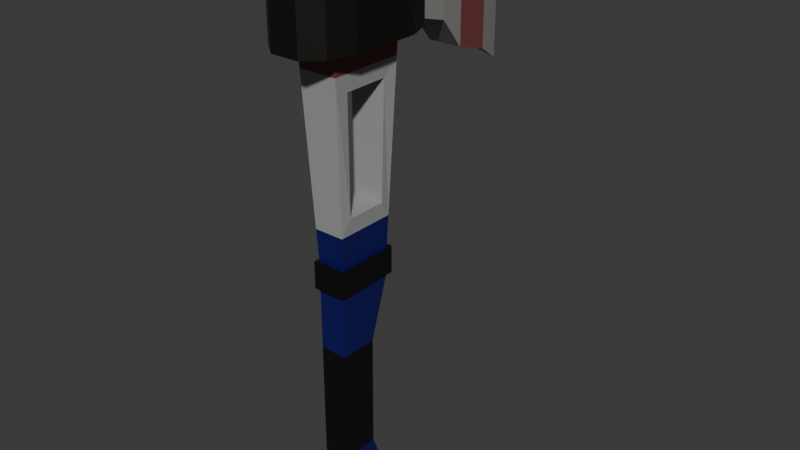 # Source: axe_v001.blend  (saved by Blender 4.2.66; exported with 4.5.12 LTS)
import bpy
from mathutils import Matrix  # noqa: F401  (used for matrix-valued properties, if any)

bpy.ops.wm.read_factory_settings(use_empty=True)
scene = bpy.context.scene
scene.name = 'Scene'

# ---- collections
col_collection = bpy.data.collections.new('Collection'); scene.collection.children.link(col_collection)

# ---- materials (node trees are filled in below, after node groups)
mat_material = bpy.data.materials.new('Material')
mat_material.alpha_threshold = 0.0
mat_material.use_transparent_shadow = False
mat_material.roughness = 0.5
mat_material.line_color = (0.0, 0.0, 0.0, 1.0)
mat_head = bpy.data.materials.new('Head')
mat_head2 = bpy.data.materials.new('Head2')
mat_head3 = bpy.data.materials.new('Head3')
mat_handle1 = bpy.data.materials.new('Handle1')
mat_bump = bpy.data.materials.new('Bump')
mat_mod = bpy.data.materials.new('Mod')
mat_handle2 = bpy.data.materials.new('Handle2')

# ---- material node trees
mat_material.use_nodes = True; mat_material.node_tree.nodes.clear()
_N = mat_material.node_tree.nodes; _L = mat_material.node_tree.links
n0 = _N.new('ShaderNodeOutputMaterial'); n0.name = 'Material Output'; n0.location = (300, 300)
n1 = _N.new('ShaderNodeBsdfPrincipled'); n1.name = 'Principled BSDF'; n1.location = (10, 300)
n1.inputs[3].default_value = 1.45
_L.new(n1.outputs[0], n0.inputs[0])
n0.is_active_output = True
mat_head.use_nodes = True; mat_head.node_tree.nodes.clear()
_N = mat_head.node_tree.nodes; _L = mat_head.node_tree.links
n0 = _N.new('ShaderNodeBsdfPrincipled'); n0.name = 'Principled BSDF'; n0.location = (10, 300)
n0.inputs[0].default_value = (0.2384, 0.2307, 0.2195, 1.0)
n1 = _N.new('ShaderNodeOutputMaterial'); n1.name = 'Material Output'; n1.location = (300, 300)
_L.new(n0.outputs[0], n1.inputs[0])
n1.is_active_output = True
mat_head2.use_nodes = True; mat_head2.node_tree.nodes.clear()
_N = mat_head2.node_tree.nodes; _L = mat_head2.node_tree.links
n0 = _N.new('ShaderNodeBsdfPrincipled'); n0.name = 'Principled BSDF'; n0.location = (10, 300)
n0.inputs[0].default_value = (0.2542, 0.05951, 0.06663, 1.0)
n1 = _N.new('ShaderNodeOutputMaterial'); n1.name = 'Material Output'; n1.location = (300, 300)
_L.new(n0.outputs[0], n1.inputs[0])
n1.is_active_output = True
mat_head3.use_nodes = True; mat_head3.node_tree.nodes.clear()
_N = mat_head3.node_tree.nodes; _L = mat_head3.node_tree.links
n0 = _N.new('ShaderNodeBsdfPrincipled'); n0.name = 'Principled BSDF'; n0.location = (10, 300)
n0.inputs[0].default_value = (0.004025, 0.003676, 0.002731, 1.0)
n1 = _N.new('ShaderNodeOutputMaterial'); n1.name = 'Material Output'; n1.location = (300, 300)
_L.new(n0.outputs[0], n1.inputs[0])
n1.is_active_output = True
mat_handle1.use_nodes = True; mat_handle1.node_tree.nodes.clear()
_N = mat_handle1.node_tree.nodes; _L = mat_handle1.node_tree.links
n0 = _N.new('ShaderNodeBsdfPrincipled'); n0.name = 'Principled BSDF'; n0.location = (10, 300)
n0.inputs[0].default_value = (0.00359, 0.003233, 0.1088, 1.0)
n1 = _N.new('ShaderNodeOutputMaterial'); n1.name = 'Material Output'; n1.location = (300, 300)
_L.new(n0.outputs[0], n1.inputs[0])
n1.is_active_output = True
mat_bump.use_nodes = True; mat_bump.node_tree.nodes.clear()
_N = mat_bump.node_tree.nodes; _L = mat_bump.node_tree.links
n0 = _N.new('ShaderNodeBsdfPrincipled'); n0.name = 'Principled BSDF'; n0.location = (10, 300)
n0.inputs[0].default_value = (0.002198, 0.002198, 0.002198, 1.0)
n1 = _N.new('ShaderNodeOutputMaterial'); n1.name = 'Material Output'; n1.location = (300, 300)
_L.new(n0.outputs[0], n1.inputs[0])
n1.is_active_output = True
mat_mod.use_nodes = True; mat_mod.node_tree.nodes.clear()
_N = mat_mod.node_tree.nodes; _L = mat_mod.node_tree.links
n0 = _N.new('ShaderNodeBsdfPrincipled'); n0.name = 'Principled BSDF'; n0.location = (10, 300)
n0.inputs[0].default_value = (0.3416, 0.3416, 0.3416, 1.0)
n1 = _N.new('ShaderNodeOutputMaterial'); n1.name = 'Material Output'; n1.location = (300, 300)
_L.new(n0.outputs[0], n1.inputs[0])
n1.is_active_output = True
mat_handle2.use_nodes = True; mat_handle2.node_tree.nodes.clear()
_N = mat_handle2.node_tree.nodes; _L = mat_handle2.node_tree.links
n0 = _N.new('ShaderNodeBsdfPrincipled'); n0.name = 'Principled BSDF'; n0.location = (10, 300)
n0.inputs[0].default_value = (0.1812, 0.04666, 0.04519, 1.0)
n1 = _N.new('ShaderNodeOutputMaterial'); n1.name = 'Material Output'; n1.location = (300, 300)
_L.new(n0.outputs[0], n1.inputs[0])
n1.is_active_output = True

# ---- world
world_world = bpy.data.worlds.new('World'); scene.world = world_world
world_world.use_nodes = True; world_world.node_tree.nodes.clear()
_N = world_world.node_tree.nodes; _L = world_world.node_tree.links
n0 = _N.new('ShaderNodeOutputWorld'); n0.name = 'World Output'; n0.location = (300, 300)
n1 = _N.new('ShaderNodeBackground'); n1.name = 'Background'; n1.location = (10, 300)
n1.inputs[0].default_value = (0.05088, 0.05088, 0.05088, 1.0)
_L.new(n1.outputs[0], n0.inputs[0])
n0.is_active_output = True
world_world.color = (0.05088, 0.05088, 0.05088)
world_world.sun_shadow_jitter_overblur = 0.0

# ---- meshes
me_cube = bpy.data.meshes.new('Cube')
me_cube.from_pydata([(0.9004, 0.9034, 0.9026), (0.9004, 0.9034, -0.9026), (0.9004, -0.9017, 0.9026), (0.9004, -0.9017, -0.9026), (-0.9048, 0.9034, 0.9026), (-0.9048, 0.9034, -0.9026), (-0.9048, -0.9017, 0.9026), (-0.9048, -0.9017, -0.9026), (-1.162, 0.5405, -0.9026), (1.142, 0.5405, 0.9026), (-1.162, 0.5405, 0.9026), (1.142, 0.5405, -0.9026), (-1.162, -0.5164, -0.9026), (1.142, -0.5164, 0.9026), (-1.162, -0.5164, 0.9026), (1.142, -0.5164, -0.9026), (-0.439, 1.128, -0.9026), (-0.439, -1.127, 0.9026), (-0.439, -1.127, -0.9026), (-0.439, 1.128, 0.9026), (-0.5935, 0.6446, -0.9026), (-0.5935, 0.6446, 0.9026), (-0.5935, -0.6205, -0.9026), (-0.5935, -0.6205, 0.9026), (0.3788, -1.127, -0.9026), (0.3788, 1.128, 0.9026), (0.5333, 0.6446, 0.9026), (0.5333, -0.6205, 0.9026), (0.3788, 1.128, -0.9026), (0.3788, -1.127, 0.9026), (0.5333, 0.6446, -0.9026), (0.5333, -0.6205, -0.9026), (-0.0301, 0.6446, -0.9026), (-0.0301, -0.6205, -0.9026), (-0.5935, 0.01205, 0.9026), (-0.5935, 0.01205, -0.9026), (-0.0301, 0.6446, 0.9026), (-0.0301, -0.6205, 0.9026), (0.5333, 0.01205, 0.9026), (0.5333, 0.01205, -0.9026), (-0.5255, 1.572, -1.454), (0.4653, 1.572, -1.454), (-0.0301, 0.7943, -0.9026), (-0.7341, 0.7943, -0.9026), (-0.0301, -0.7702, -0.9026), (-0.7341, -0.7702, -0.9026), (-0.7341, 0.01205, 0.9026), (-0.7341, -0.7702, 0.9026), (-0.7341, 0.01205, -0.9026), (-0.0301, 0.7943, 0.9026), (0.6739, 0.7943, 0.9026), (-0.0301, -0.7702, 0.9026), (0.6739, -0.7702, 0.9026), (0.6739, 0.01205, 0.9026), (0.6739, 0.01205, -0.9026), (0.6739, -0.7702, -0.9026), (0.6739, 0.7943, -0.9026), (-0.7341, 0.7943, 0.9026), (-0.5255, 1.572, 1.127), (0.4653, 1.572, 1.127), (0.3896, 2.113, -0.1061), (-0.4498, 2.113, -0.1061), (-0.4498, 2.113, 0.8323), (0.3896, 2.113, 0.8323), (0.1802, 2.577, -0.09909), (-0.2404, 2.577, -0.09909), (-0.2404, 2.577, 0.9164), (0.1802, 2.577, 0.9164), (-0.005025, 3.119, -1.524), (-0.05517, 3.119, -1.524), (-0.05517, 3.119, 2.915), (-0.005025, 3.119, 2.915), (-0.5255, 1.946, 1.989), (-0.5255, 1.946, -1.454), (0.4653, 1.946, 1.989), (0.4653, 1.946, -1.454), (-0.1647, 2.744, 2.474), (-0.1647, 2.744, -1.414), (0.1045, 2.744, 2.474), (0.1045, 2.744, -1.414)], [], [(47, 14, 6, 17), (18, 17, 6, 7), (8, 10, 4, 5), (55, 15, 3, 24), (15, 13, 2, 3), (28, 25, 0, 1), (1, 0, 9, 11), (28, 1, 11, 56), (12, 14, 10, 8), (19, 4, 10, 57), (7, 6, 14, 12), (11, 9, 13, 15), (56, 11, 15, 55, 54), (57, 10, 14, 47, 46), (33, 22, 23, 37), (8, 43, 48, 45, 12), (25, 19, 57, 49, 50), (5, 16, 43, 8), (5, 4, 19, 16), (12, 45, 18, 7), (24, 29, 17, 18), (52, 51, 47, 17, 29), (13, 52, 29, 2), (3, 2, 29, 24), (0, 25, 50, 9), (9, 50, 53, 52, 13), (33, 37, 27, 31), (16, 28, 56, 42, 43), (16, 19, 58, 40), (45, 44, 55, 24, 18), (22, 35, 34, 23), (34, 35, 20, 21), (20, 32, 36, 21), (32, 30, 26, 36), (30, 39, 38, 26), (31, 27, 38, 39), (32, 20, 43, 42), (22, 33, 44, 45), (23, 34, 46, 47), (35, 22, 45, 48), (36, 26, 50, 49), (27, 37, 51, 52), (38, 27, 52, 53), (31, 39, 54, 55), (30, 32, 42, 56), (33, 31, 55, 44), (34, 21, 57, 46), (20, 35, 48, 43), (21, 36, 49, 57), (37, 23, 47, 51), (26, 38, 53, 50), (39, 30, 56, 54), (59, 41, 75, 74), (25, 28, 41, 59), (19, 25, 59, 58), (28, 16, 40, 41), (61, 60, 64, 65), (40, 58, 72, 73), (58, 59, 74, 72), (41, 40, 73, 75), (76, 78, 71, 70), (72, 74, 78, 76), (75, 73, 77, 79), (61, 62, 63, 60), (69, 70, 71, 68), (79, 77, 69, 68), (78, 79, 68, 71), (77, 76, 70, 69), (62, 61, 73, 72), (60, 63, 74, 75), (65, 66, 76, 77), (67, 64, 79, 78), (66, 62, 72, 76), (61, 65, 77, 73), (63, 67, 78, 74), (64, 60, 75, 79), (66, 67, 63, 62), (65, 64, 67, 66)])
me_cube.polygons.foreach_set('material_index', [3, 3, 3, 3, 3, 3, 3, 3, 3, 3, 3, 3, 3, 3, 1, 3, 1, 3, 3, 3, 3, 3, 3, 3, 3, 3, 1, 1, 1, 3, 1, 1, 1, 1, 3, 1, 3, 3, 3, 3, 3, 3, 3, 3, 3, 3, 3, 3, 3, 3, 3, 3, 1, 1, 1, 1, 2, 1, 1, 1, 1, 2, 2, 2, 1, 1, 1, 1, 2, 2, 2, 2, 2, 2, 2, 2, 2, 2])
_uv = me_cube.uv_layers.new(name='UVMap')
_uv.uv.foreach_set('vector', [0.7992, 0.6738, 0.875, 0.6738, 0.875, 0.75, 0.7992, 0.75, 0.375, 0.9242, 0.625, 0.9242, 0.625, 1.0, 0.375, 1.0, 0.375, 0.1769, 0.625, 0.1769, 0.625, 0.25, 0.375, 0.25, 0.2915, 0.6738, 0.375, 0.6738, 0.375, 0.75, 0.2915, 0.75, 0.375, 0.6738, 0.625, 0.6738, 0.625, 0.75, 0.375, 0.75, 0.375, 0.4165, 0.625, 0.4165, 0.625, 0.5, 0.375, 0.5, 0.375, 0.5, 0.625, 0.5, 0.625, 0.5731, 0.375, 0.5731, 0.2915, 0.5, 0.375, 0.5, 0.375, 0.5731, 0.2915, 0.5731, 0.375, 0.07618, 0.625, 0.07618, 0.625, 0.1769, 0.375, 0.1769, 0.7992, 0.5, 0.875, 0.5, 0.875, 0.5731, 0.7992, 0.5731, 0.375, 0.0, 0.625, 0.0, 0.625, 0.07618, 0.375, 0.07618, 0.375, 0.5731, 0.625, 0.5731, 0.625, 0.6738, 0.375, 0.6738, 0.2915, 0.5731, 0.375, 0.5731, 0.375, 0.6738, 0.2915, 0.6738, 0.2915, 0.6235, 0.7992, 0.5731, 0.875, 0.5731, 0.875, 0.6738, 0.7992, 0.6738, 0.7992, 0.6235, 0.2461, 0.6696, 0.2051, 0.6696, 0.7949, 0.6696, 0.7539, 0.6696, 0.125, 0.5731, 0.2008, 0.5731, 0.2008, 0.6235, 0.2008, 0.6738, 0.125, 0.6738, 0.7085, 0.5, 0.7992, 0.5, 0.7992, 0.5731, 0.7539, 0.5731, 0.7085, 0.5731, 0.125, 0.5, 0.2008, 0.5, 0.2008, 0.5731, 0.125, 0.5731, 0.375, 0.25, 0.625, 0.25, 0.625, 0.3258, 0.375, 0.3258, 0.125, 0.6738, 0.2008, 0.6738, 0.2008, 0.75, 0.125, 0.75, 0.375, 0.8335, 0.625, 0.8335, 0.625, 0.9242, 0.375, 0.9242, 0.7085, 0.6738, 0.7539, 0.6738, 0.7992, 0.6738, 0.7992, 0.75, 0.7085, 0.75, 0.625, 0.6738, 0.7085, 0.6738, 0.7085, 0.75, 0.625, 0.75, 0.375, 0.75, 0.625, 0.75, 0.625, 0.8335, 0.375, 0.8335, 0.625, 0.5, 0.7085, 0.5, 0.7085, 0.5731, 0.625, 0.5731, 0.625, 0.5731, 0.7085, 0.5731, 0.7085, 0.6235, 0.7085, 0.6738, 0.625, 0.6738, 0.2461, 0.6696, 0.7539, 0.6696, 0.7128, 0.6696, 0.2872, 0.6696, 0.2008, 0.5, 0.2915, 0.5, 0.2915, 0.5731, 0.2461, 0.5731, 0.2008, 0.5731, 0.375, 0.3258, 0.625, 0.3258, 0.625, 0.3258, 0.375, 0.3258, 0.2008, 0.6738, 0.2461, 0.6738, 0.2915, 0.6738, 0.2915, 0.75, 0.2008, 0.75, 0.2051, 0.6696, 0.2051, 0.6235, 0.7949, 0.6235, 0.7949, 0.6696, 0.7949, 0.6235, 0.2051, 0.6235, 0.2051, 0.5773, 0.7949, 0.5773, 0.2051, 0.5773, 0.2461, 0.5773, 0.7539, 0.5773, 0.7949, 0.5773, 0.2461, 0.5773, 0.2872, 0.5773, 0.7128, 0.5773, 0.7539, 0.5773, 0.2872, 0.5773, 0.2872, 0.6235, 0.7128, 0.6235, 0.7128, 0.5773, 0.2872, 0.6696, 0.7128, 0.6696, 0.7128, 0.6235, 0.2872, 0.6235, 0.2461, 0.5773, 0.2051, 0.5773, 0.2008, 0.5731, 0.2461, 0.5731, 0.2051, 0.6696, 0.2461, 0.6696, 0.2461, 0.6738, 0.2008, 0.6738, 0.7949, 0.6696, 0.7949, 0.6235, 0.7992, 0.6235, 0.7992, 0.6738, 0.2051, 0.6235, 0.2051, 0.6696, 0.2008, 0.6738, 0.2008, 0.6235, 0.7539, 0.5773, 0.7128, 0.5773, 0.7085, 0.5731, 0.7539, 0.5731, 0.7128, 0.6696, 0.7539, 0.6696, 0.7539, 0.6738, 0.7085, 0.6738, 0.7128, 0.6235, 0.7128, 0.6696, 0.7085, 0.6738, 0.7085, 0.6235, 0.2872, 0.6696, 0.2872, 0.6235, 0.2915, 0.6235, 0.2915, 0.6738, 0.2872, 0.5773, 0.2461, 0.5773, 0.2461, 0.5731, 0.2915, 0.5731, 0.2461, 0.6696, 0.2872, 0.6696, 0.2915, 0.6738, 0.2461, 0.6738, 0.7949, 0.6235, 0.7949, 0.5773, 0.7992, 0.5731, 0.7992, 0.6235, 0.2051, 0.5773, 0.2051, 0.6235, 0.2008, 0.6235, 0.2008, 0.5731, 0.7949, 0.5773, 0.7539, 0.5773, 0.7539, 0.5731, 0.7992, 0.5731, 0.7539, 0.6696, 0.7949, 0.6696, 0.7992, 0.6738, 0.7539, 0.6738, 0.7128, 0.5773, 0.7128, 0.6235, 0.7085, 0.6235, 0.7085, 0.5731, 0.2872, 0.6235, 0.2872, 0.5773, 0.2915, 0.5731, 0.2915, 0.6235, 0.625, 0.4165, 0.375, 0.4165, 0.375, 0.4165, 0.625, 0.4165, 0.625, 0.4165, 0.375, 0.4165, 0.375, 0.4165, 0.625, 0.4165, 0.7992, 0.5, 0.7085, 0.5, 0.7085, 0.5, 0.7992, 0.5, 0.2915, 0.5, 0.2008, 0.5, 0.2008, 0.5, 0.2915, 0.5, 0.3879, 0.3258, 0.3879, 0.4165, 0.3874, 0.4165, 0.3874, 0.3258, 0.375, 0.3258, 0.625, 0.3258, 0.625, 0.3258, 0.375, 0.3258, 0.7992, 0.5, 0.7085, 0.5, 0.7085, 0.5, 0.7992, 0.5, 0.2915, 0.5, 0.2008, 0.5, 0.2008, 0.5, 0.2915, 0.5, 0.7992, 0.5, 0.7085, 0.5, 0.7085, 0.5, 0.7992, 0.5, 0.7992, 0.5, 0.7085, 0.5, 0.7085, 0.5, 0.7992, 0.5, 0.2915, 0.5, 0.2008, 0.5, 0.2008, 0.5, 0.2915, 0.5, 0.3879, 0.3258, 0.6107, 0.3258, 0.6107, 0.4165, 0.3879, 0.4165, 0.375, 0.3258, 0.625, 0.3258, 0.625, 0.4165, 0.375, 0.4165, 0.2915, 0.5, 0.2008, 0.5, 0.2008, 0.5, 0.2915, 0.5, 0.625, 0.4165, 0.375, 0.4165, 0.375, 0.4165, 0.625, 0.4165, 0.375, 0.3258, 0.625, 0.3258, 0.625, 0.3258, 0.375, 0.3258, 0.6107, 0.3258, 0.3879, 0.3258, 0.375, 0.3258, 0.625, 0.3258, 0.3879, 0.4165, 0.6107, 0.4165, 0.625, 0.4165, 0.375, 0.4165, 0.3874, 0.3258, 0.6112, 0.3258, 0.625, 0.3258, 0.375, 0.3258, 0.6112, 0.4165, 0.3874, 0.4165, 0.375, 0.4165, 0.625, 0.4165, 0.6112, 0.3258, 0.6107, 0.3258, 0.625, 0.3258, 0.625, 0.3258, 0.3879, 0.3258, 0.3874, 0.3258, 0.375, 0.3258, 0.375, 0.3258, 0.6107, 0.4165, 0.6112, 0.4165, 0.625, 0.4165, 0.625, 0.4165, 0.3874, 0.4165, 0.3879, 0.4165, 0.375, 0.4165, 0.375, 0.4165, 0.6112, 0.3258, 0.6112, 0.4165, 0.6107, 0.4165, 0.6107, 0.3258, 0.3874, 0.3258, 0.3874, 0.4165, 0.6112, 0.4165, 0.6112, 0.3258])
me_cube.materials.append(mat_material)
me_cube.materials.append(mat_head)
me_cube.materials.append(mat_head2)
me_cube.materials.append(mat_head3)
me_cube.use_mirror_vertex_groups = False
me_cube.update()
me_cube_001 = bpy.data.meshes.new('Cube.001')
me_cube_001.from_pydata([(-0.5575, -0.702, -1.0), (-1.0, -1.0, 1.0), (-0.5575, 0.702, -1.0), (-1.0, 1.0, 1.0), (0.5575, -0.702, -1.0), (1.0, -1.0, 1.0), (0.5575, 0.702, -1.0), (1.0, 1.0, 1.0), (-0.6495, -0.6629, 0.002764), (-0.6495, 0.6932, 0.002764), (0.6495, 0.6932, 0.002764), (0.6495, -0.6629, 0.002764), (-0.6495, 0.6932, -0.08352), (0.6495, 0.6932, -0.08352), (0.6495, -0.6629, -0.08352), (-0.6495, -0.6629, -0.08352), (-0.5665, 0.7011, -0.9102), (0.5665, 0.7011, -0.9102), (0.5665, -0.6982, -0.9102), (-0.5665, -0.6982, -0.9102), (-0.7473, -0.765, -0.09002), (-0.7473, -0.765, 0.009262), (0.7473, -0.765, 0.009262), (0.7473, 0.7953, 0.009262), (-0.7473, 0.7953, 0.009262), (-0.7473, 0.7953, -0.09002), (0.7473, 0.7953, -0.09002), (0.7473, -0.765, -0.09002), (-0.6259, -0.6729, -0.3187), (-0.6259, 0.22, -0.3187), (0.6259, 0.22, -0.3187), (0.6259, -0.6729, -0.3187), (-0.584, 0.2241, -0.7359), (0.584, 0.2241, -0.7359), (0.584, -0.6907, -0.7359), (-0.584, -0.6907, -0.7359), (-0.6345, 0.799, -1.006), (-0.6345, -0.7992, -1.006), (-0.6448, 0.798, -0.904), (0.6345, 0.799, -1.006), (0.6448, 0.798, -0.904), (0.6345, -0.7992, -1.006), (0.6448, -0.7948, -0.904), (-0.6448, -0.7948, -0.904), (-0.8195, -0.5246, 0.5982), (-0.8195, 0.5422, 0.5982), (0.8195, 0.5422, 0.5982), (0.8195, -0.5246, 0.5982), (-0.7518, 0.4932, 0.182), (0.7518, 0.4932, 0.182), (0.7518, -0.4708, 0.182), (-0.7518, -0.4708, 0.182), (-0.6918, -0.7036, 0.1231), (-0.8795, -0.8841, 0.6571), (0.8795, 0.8945, 0.6571), (0.8795, -0.8841, 0.6571), (-0.8795, 0.8945, 0.6571), (-0.6918, 0.7302, 0.1231), (0.6918, 0.7302, 0.1231), (0.6918, -0.7036, 0.1231)], [], [(53, 1, 3, 56), (56, 3, 7, 54), (54, 7, 5, 55), (55, 5, 1, 53), (2, 6, 4, 0), (7, 3, 1, 5), (13, 12, 25, 26), (11, 8, 21, 22), (15, 14, 27, 20), (9, 10, 23, 24), (28, 15, 12, 29), (29, 12, 13, 30), (30, 13, 14, 31), (31, 14, 15, 28), (0, 4, 41, 37), (18, 19, 43, 42), (16, 17, 40, 38), (4, 6, 39, 41), (27, 22, 21, 20), (26, 23, 22, 27), (25, 24, 23, 26), (20, 21, 24, 25), (8, 9, 24, 21), (10, 11, 22, 23), (14, 13, 26, 27), (12, 15, 20, 25), (34, 31, 28, 35), (33, 30, 31, 34), (32, 29, 30, 33), (35, 28, 29, 32), (19, 35, 32, 16), (16, 32, 33, 17), (17, 33, 34, 18), (18, 34, 35, 19), (41, 42, 43, 37), (39, 40, 42, 41), (36, 38, 40, 39), (37, 43, 38, 36), (6, 2, 36, 39), (19, 16, 38, 43), (17, 18, 42, 40), (2, 0, 37, 36), (59, 55, 53, 52), (48, 49, 46, 45), (57, 56, 54, 58), (51, 44, 47, 50), (8, 52, 57, 9), (9, 57, 58, 10), (10, 58, 59, 11), (11, 59, 52, 8), (44, 51, 52, 53), (47, 46, 54, 55), (45, 44, 53, 56), (48, 45, 56, 57), (46, 49, 58, 54), (50, 47, 55, 59), (51, 48, 57, 52), (49, 50, 59, 58), (51, 50, 49, 48), (46, 47, 44, 45)])
me_cube_001.polygons.foreach_set('material_index', [3, 3, 3, 3, 1, 3, 1, 1, 1, 1, 0, 0, 0, 0, 0, 1, 1, 0, 1, 1, 1, 1, 1, 1, 1, 1, 1, 1, 1, 1, 0, 0, 0, 0, 1, 1, 1, 1, 0, 1, 1, 0, 2, 2, 2, 2, 0, 0, 0, 0, 2, 2, 2, 2, 2, 2, 2, 2, 2, 2])
_uv = me_cube_001.uv_layers.new(name='UVMap')
_uv.uv.foreach_set('vector', [0.5905, 0.0, 0.625, 0.0, 0.625, 0.25, 0.5905, 0.25, 0.5905, 0.25, 0.625, 0.25, 0.625, 0.5, 0.5905, 0.5, 0.5905, 0.5, 0.625, 0.5, 0.625, 0.75, 0.5905, 0.75, 0.5905, 0.75, 0.625, 0.75, 0.625, 1.0, 0.5905, 1.0, 0.125, 0.5, 0.375, 0.5, 0.375, 0.75, 0.125, 0.75, 0.625, 0.5, 0.875, 0.5, 0.875, 0.75, 0.625, 0.75, 0.4746, 0.5, 0.4746, 0.25, 0.4746, 0.25, 0.4746, 0.5, 0.5246, 0.75, 0.5246, 1.0, 0.5246, 1.0, 0.5246, 0.75, 0.4746, 1.0, 0.4746, 0.75, 0.4746, 0.75, 0.4746, 1.0, 0.5246, 0.25, 0.5246, 0.5, 0.5246, 0.5, 0.5246, 0.25, 0.449, 0.0, 0.4746, 0.0, 0.4746, 0.25, 0.449, 0.25, 0.449, 0.25, 0.4746, 0.25, 0.4746, 0.5, 0.449, 0.5, 0.449, 0.5, 0.4746, 0.5, 0.4746, 0.75, 0.449, 0.75, 0.449, 0.75, 0.4746, 0.75, 0.4746, 1.0, 0.449, 1.0, 0.125, 0.75, 0.375, 0.75, 0.375, 0.75, 0.125, 0.75, 0.3848, 0.75, 0.3848, 1.0, 0.3848, 1.0, 0.3848, 0.75, 0.3848, 0.25, 0.3848, 0.5, 0.3848, 0.5, 0.3848, 0.25, 0.375, 0.75, 0.375, 0.5, 0.375, 0.5, 0.375, 0.75, 0.4746, 0.75, 0.5246, 0.75, 0.5246, 1.0, 0.4746, 1.0, 0.4746, 0.5, 0.5246, 0.5, 0.5246, 0.75, 0.4746, 0.75, 0.4746, 0.25, 0.5246, 0.25, 0.5246, 0.5, 0.4746, 0.5, 0.4746, 0.0, 0.5246, 0.0, 0.5246, 0.25, 0.4746, 0.25, 0.5246, 0.0, 0.5246, 0.25, 0.5246, 0.25, 0.5246, 0.0, 0.5246, 0.5, 0.5246, 0.75, 0.5246, 0.75, 0.5246, 0.5, 0.4746, 0.75, 0.4746, 0.5, 0.4746, 0.5, 0.4746, 0.75, 0.4746, 0.25, 0.4746, 0.0, 0.4746, 0.0, 0.4746, 0.25, 0.4037, 0.75, 0.449, 0.75, 0.449, 1.0, 0.4037, 1.0, 0.4037, 0.5, 0.449, 0.5, 0.449, 0.75, 0.4037, 0.75, 0.4037, 0.25, 0.449, 0.25, 0.449, 0.5, 0.4037, 0.5, 0.4037, 0.0, 0.449, 0.0, 0.449, 0.25, 0.4037, 0.25, 0.3848, 0.0, 0.4037, 0.0, 0.4037, 0.25, 0.3848, 0.25, 0.3848, 0.25, 0.4037, 0.25, 0.4037, 0.5, 0.3848, 0.5, 0.3848, 0.5, 0.4037, 0.5, 0.4037, 0.75, 0.3848, 0.75, 0.3848, 0.75, 0.4037, 0.75, 0.4037, 1.0, 0.3848, 1.0, 0.375, 0.75, 0.3848, 0.75, 0.3848, 1.0, 0.375, 1.0, 0.375, 0.5, 0.3848, 0.5, 0.3848, 0.75, 0.375, 0.75, 0.375, 0.25, 0.3848, 0.25, 0.3848, 0.5, 0.375, 0.5, 0.375, 0.0, 0.3848, 0.0, 0.3848, 0.25, 0.375, 0.25, 0.375, 0.5, 0.125, 0.5, 0.125, 0.5, 0.375, 0.5, 0.3848, 0.0, 0.3848, 0.25, 0.3848, 0.25, 0.3848, 0.0, 0.3848, 0.5, 0.3848, 0.75, 0.3848, 0.75, 0.3848, 0.5, 0.125, 0.5, 0.125, 0.75, 0.125, 0.75, 0.125, 0.5, 0.5367, 0.75, 0.5905, 0.75, 0.5905, 1.0, 0.5367, 1.0, 0.5539, 0.2203, 0.5539, 0.5297, 0.5733, 0.5282, 0.5733, 0.2218, 0.5367, 0.25, 0.5905, 0.25, 0.5905, 0.5, 0.5367, 0.5, 0.5539, 0.0299, 0.5733, 0.02836, 0.5733, 0.7216, 0.5539, 0.7201, 0.5246, 0.0, 0.5367, 0.0, 0.5367, 0.25, 0.5246, 0.25, 0.5246, 0.25, 0.5367, 0.25, 0.5367, 0.5, 0.5246, 0.5, 0.5246, 0.5, 0.5367, 0.5, 0.5367, 0.75, 0.5246, 0.75, 0.5246, 0.75, 0.5367, 0.75, 0.5367, 1.0, 0.5246, 1.0, 0.5733, 0.02836, 0.5539, 0.0299, 0.5367, 0.0, 0.5905, 0.0, 0.5733, 0.7216, 0.5733, 0.5282, 0.5905, 0.5, 0.5905, 0.75, 0.5733, 0.2218, 0.5733, 0.02836, 0.5905, 0.0, 0.5905, 0.25, 0.5539, 0.2203, 0.5733, 0.2218, 0.5905, 0.25, 0.5367, 0.25, 0.5733, 0.5282, 0.5539, 0.5297, 0.5367, 0.5, 0.5905, 0.5, 0.5539, 0.7201, 0.5733, 0.7216, 0.5905, 0.75, 0.5367, 0.75, 0.5539, 0.0299, 0.5539, 0.2203, 0.5367, 0.25, 0.5367, 0.0, 0.5539, 0.5297, 0.5539, 0.7201, 0.5367, 0.75, 0.5367, 0.5, 0.5539, 0.0299, 0.5539, 0.7201, 0.5539, 0.5297, 0.5539, 0.2203, 0.5733, 0.5282, 0.5733, 0.7216, 0.5733, 0.02836, 0.5733, 0.2218])
me_cube_001.materials.append(mat_handle1)
me_cube_001.materials.append(mat_bump)
me_cube_001.materials.append(mat_mod)
me_cube_001.materials.append(mat_handle2)
me_cube_001.update()

# ---- objects
ob_head = bpy.data.objects.new('Head', me_cube)
ob_handle = bpy.data.objects.new('Handle', me_cube_001)

# ---- transforms, parenting, visibility, modifiers, constraints
ob_head.location = (0.0, 0.0, 0.0)
ob_head.rotation_euler = (-0.0, -3.142, -0.0)
ob_head.scale = (1.0, 1.863, 1.0)
ob_head.lock_rotations_4d = False
ob_head.empty_display_type = 'ARROWS'
ob_head.lineart.crease_threshold = 0.0
ob_handle.location = (0.0, 0.0, -6.712)
ob_handle.scale = (0.6314, 1.21, 7.867)

# ---- collection membership
col_collection.objects.link(ob_head)
col_collection.objects.link(ob_handle)

# ---- scene / render settings (as saved in the file)
scene.frame_start = 1; scene.frame_end = 250; scene.frame_set(0)
scene.render.engine = 'BLENDER_EEVEE_NEXT'
bpy.context.view_layer.update()

# ---- added for rendering (the .blend has no active camera and no usable light): camera, sun
cam_auto = bpy.data.cameras.new('AutoCamera')
cam_auto.lens = 50.0
cam_auto.sensor_width = 36.0
cam_auto.clip_end = 1000.0
ob_auto_camera = bpy.data.objects.new('AutoCamera', cam_auto)
scene.collection.objects.link(ob_auto_camera)
ob_auto_camera.location = (16.7844, -18.2744, 6.86737)
ob_auto_camera.rotation_euler = (1.09748, -7.21219e-08, 0.694738)
scene.camera = ob_auto_camera
light_auto_sun = bpy.data.lights.new('AutoSun', 'SUN')
light_auto_sun.energy = 3.0
light_auto_sun.angle = 0.0523599
ob_auto_sun = bpy.data.objects.new('AutoSun', light_auto_sun)
scene.collection.objects.link(ob_auto_sun)
ob_auto_sun.rotation_euler = (0.872665, 0.174533, 0.523599)
bpy.context.view_layer.update()
